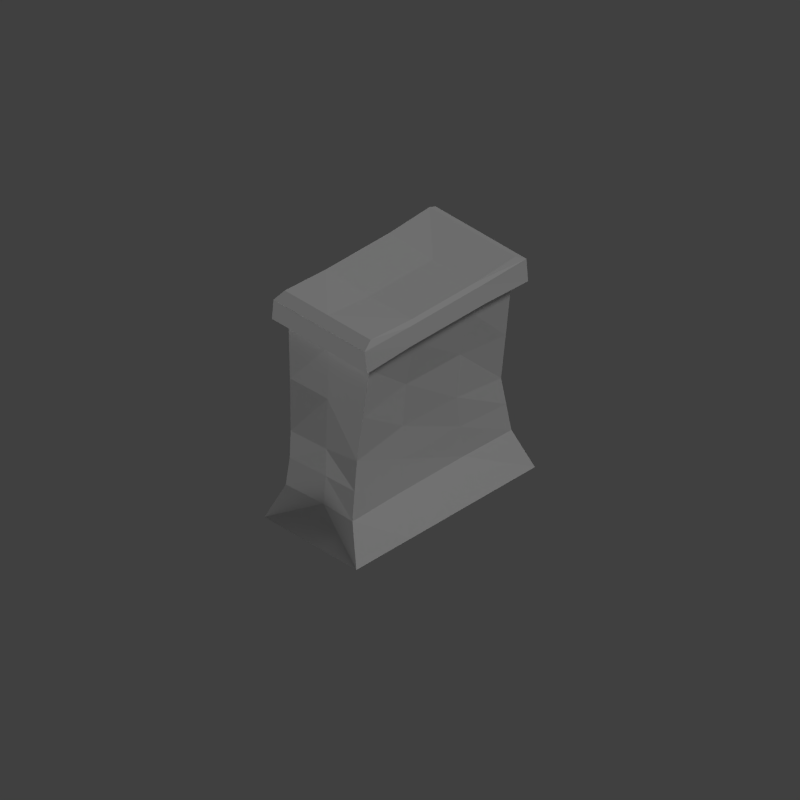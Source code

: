 # Source: cliff.blend  (saved by Blender 2.75.0; exported with 4.5.12 LTS)
import bpy
from mathutils import Matrix  # noqa: F401  (used for matrix-valued properties, if any)

bpy.ops.wm.read_factory_settings(use_empty=True)
scene = bpy.context.scene
scene.name = 'Scene'

# ---- collections
col_collection_1 = bpy.data.collections.new('Collection 1'); scene.collection.children.link(col_collection_1)

# ---- materials (node trees are filled in below, after node groups)
mat_material = bpy.data.materials.new('Material')
mat_material.alpha_threshold = 0.0
mat_material.use_transparent_shadow = False
mat_material.roughness = 0.5
mat_material.specular_intensity = 0.0
mat_material.line_color = (0.0, 0.0, 0.0, 1.0)

# ---- material node trees

# ---- world
world_world = bpy.data.worlds.new('World'); scene.world = world_world
world_world.color = (0.05088, 0.05088, 0.05088)
world_world.use_sun_shadow = False
world_world.sun_shadow_jitter_overblur = 0.0
world_world.cycles.sampling_method = 'MANUAL'
world_world.cycles.sample_map_resolution = 256

# ---- cameras
cam_camera = bpy.data.cameras.new('Camera')
cam_camera.type = 'ORTHO'
cam_camera.clip_end = 100.0
cam_camera.lens = 35.0
cam_camera.sensor_width = 32.0
cam_camera.sensor_height = 18.0
cam_camera.ortho_scale = 7.314
cam_camera.dof.focus_distance = 0.0
cam_camera.dof.aperture_fstop = 128.0

# ---- lights
light_lamp_001 = bpy.data.lights.new('Lamp.001', 'SUN')
light_lamp_001.transmission_factor = 0.0
light_lamp_001.cutoff_distance = 30.0
light_lamp_001.angle = 0.1993
light_lamp_001.energy = 0.74
light_lamp_001.shadow_buffer_clip_start = 1.001
light_lamp_001.shadow_soft_size = 0.1
light_lamp_001.shadow_cascade_max_distance = 1000.0
light_lamp_001.cycles.use_multiple_importance_sampling = False
light_lamp = bpy.data.lights.new('Lamp', 'SUN')
light_lamp.transmission_factor = 0.0
light_lamp.cutoff_distance = 30.0
light_lamp.angle = 0.1993
light_lamp.energy = 0.56
light_lamp.shadow_buffer_clip_start = 1.001
light_lamp.shadow_soft_size = 0.1
light_lamp.shadow_cascade_max_distance = 1000.0
light_lamp.cycles.use_multiple_importance_sampling = False

# ---- meshes
me_cube = bpy.data.meshes.new('Cube')
me_cube.from_pydata([(1.0, 1.15, 0.0), (1.0, -1.158, 0.0), (0.9345, 0.9343, 2.443), (0.9345, -0.9348, 2.443), (1.039, 1.039, 2.146), (1.039, -1.039, 2.146), (0.8797, 0.9097, 2.081), (0.8797, -0.9176, 2.081), (0.6653, 0.9119, 1.014), (0.6653, -0.9534, 1.014), (0.713, 1.017, 0.3969), (0.713, -1.039, 0.3969), (0.9911, 1.047, 2.379), (0.9911, -1.048, 2.379), (1.0, -0.4543, 0.0), (0.9345, -0.405, 2.41), (1.042, -0.4711, 2.173), (0.8764, -0.339, 2.105), (0.6456, -0.3458, 1.103), (0.6876, -0.427, 0.3969), (0.9911, -0.4564, 2.369), (1.0, 0.4378, 0.0), (0.9345, 0.4287, 2.41), (1.042, 0.4938, 2.173), (0.8764, 0.3662, 2.105), (0.6974, 0.3207, 1.103), (0.6876, 0.4115, 0.3969), (0.9911, 0.4783, 2.369), (-1.0, 1.15, 0.0), (-1.0, -1.158, 0.0), (-0.9345, 0.9343, 2.443), (-0.9345, -0.9348, 2.443), (0.0, 1.15, 0.0), (0.0, -1.158, 0.0), (-3.547e-09, 0.9343, 2.443), (-3.547e-09, -0.9348, 2.443), (-1.039, 1.039, 2.146), (-1.039, -1.039, 2.146), (1.165e-09, 1.039, 2.146), (1.165e-09, -1.039, 2.146), (0.0, -0.9176, 2.081), (-0.8797, 0.9097, 2.081), (-0.8797, -0.9176, 2.081), (0.0, 0.9097, 2.081), (0.03211, -0.979, 0.982), (-0.6653, 1.005, 1.014), (-0.6332, -1.038, 1.014), (-2.592e-17, 0.9324, 0.982), (0.0, -0.9942, 0.3648), (-0.713, 1.09, 0.3969), (-0.713, -1.053, 0.3969), (0.0, 1.017, 0.3648), (-0.9911, 1.047, 2.379), (-0.9911, -1.048, 2.379), (-3.547e-09, 1.047, 2.379), (-3.547e-09, -1.048, 2.379), (-1.165, -0.4543, 0.0), (-0.9345, -0.405, 2.413), (-3.547e-09, -0.405, 2.39), (0.0, -0.4543, 0.0), (-1.039, -0.4521, 2.146), (-0.8797, -0.3251, 2.081), (-0.5646, -0.1794, 0.9357), (-0.9711, -0.427, 0.3969), (-0.9911, -0.4564, 2.369), (0.0, 0.4378, 0.0), (-1.165, 0.4378, 0.0), (-0.9345, 0.4287, 2.413), (-3.547e-09, 0.4287, 2.39), (-1.039, 0.4749, 2.146), (-0.8797, 0.5026, 2.081), (-0.4292, 0.3452, 0.9357), (-0.9711, 0.4115, 0.3969), (-0.9911, 0.4783, 2.369), (0.7678, 0.9108, 1.525), (0.7678, -0.9363, 1.525), (-1.352e-17, 0.9313, 1.508), (-1.352e-17, -0.9363, 1.508), (0.7046, -0.3425, 1.583), (0.7316, 0.3425, 1.583), (-0.7678, 0.9693, 1.525), (-0.7678, -0.967, 1.525), (-0.9209, -0.2491, 1.484), (-0.8503, 0.4205, 1.484), (0.6891, 0.9646, 0.7055), (0.6891, -0.9962, 0.7055), (-1.296e-17, 0.9646, 0.6734), (0.03211, -0.9769, 0.6734), (0.6567, -0.3864, 0.7501), (0.6826, 0.3661, 0.7501), (-0.6891, 1.037, 0.7055), (-0.657, -1.036, 0.7055), (-0.4825, -0.3032, 0.6663), (-0.4148, 0.3783, 0.6663)], [], [(20, 15, 3, 13), (10, 0, 32, 51), (13, 3, 35, 55), (15, 58, 35, 3), (14, 1, 33, 59), (7, 5, 39, 40), (12, 4, 38, 54), (17, 16, 5, 7), (78, 17, 7, 75), (75, 7, 40, 77), (4, 6, 43, 38), (85, 9, 44, 87), (88, 18, 9, 85), (74, 8, 47, 76), (14, 19, 11, 1), (1, 11, 48, 33), (84, 10, 51, 86), (2, 12, 54, 34), (5, 13, 55, 39), (16, 20, 13, 5), (23, 27, 20, 16), (21, 26, 19, 14), (89, 25, 18, 88), (79, 24, 17, 78), (24, 23, 16, 17), (21, 14, 59, 65), (22, 68, 58, 15), (27, 22, 15, 20), (12, 2, 22, 27), (2, 34, 68, 22), (0, 21, 65, 32), (6, 4, 23, 24), (74, 6, 24, 79), (84, 8, 25, 89), (0, 10, 26, 21), (4, 12, 27, 23), (64, 53, 31, 57), (49, 51, 32, 28), (53, 55, 35, 31), (57, 31, 35, 58), (56, 59, 33, 29), (42, 40, 39, 37), (52, 54, 38, 36), (61, 42, 37, 60), (82, 81, 42, 61), (81, 77, 40, 42), (36, 38, 43, 41), (91, 87, 44, 46), (92, 91, 46, 62), (80, 76, 47, 45), (56, 29, 50, 63), (29, 33, 48, 50), (90, 86, 51, 49), (30, 34, 54, 52), (37, 39, 55, 53), (60, 37, 53, 64), (69, 60, 64, 73), (66, 56, 63, 72), (93, 92, 62, 71), (83, 82, 61, 70), (70, 61, 60, 69), (66, 65, 59, 56), (67, 57, 58, 68), (73, 64, 57, 67), (52, 73, 67, 30), (30, 67, 68, 34), (28, 32, 65, 66), (41, 70, 69, 36), (80, 83, 70, 41), (90, 93, 71, 45), (28, 66, 72, 49), (36, 69, 73, 52), (45, 71, 83, 80), (71, 62, 82, 83), (41, 43, 76, 80), (46, 44, 77, 81), (62, 46, 81, 82), (8, 74, 79, 25), (25, 79, 78, 18), (6, 74, 76, 43), (9, 75, 77, 44), (18, 78, 75, 9), (49, 72, 93, 90), (72, 63, 92, 93), (45, 47, 86, 90), (63, 50, 91, 92), (50, 48, 87, 91), (10, 84, 89, 26), (26, 89, 88, 19), (8, 84, 86, 47), (19, 88, 85, 11), (11, 85, 87, 48)])
_uv = me_cube.uv_layers.new(name='UVMap')
_uv.uv.foreach_set('vector', [0.7242, 0.1192, 0.7309, 0.1278, 0.6874, 0.1459, 0.6788, 0.1424, 0.3449, 0.2884, 0.3225, 0.2867, 0.3162, 0.2521, 0.3352, 0.2439, 0.6788, 0.1424, 0.6874, 0.1459, 0.6688, 0.2192, 0.6562, 0.2183, 0.7309, 0.1278, 0.7228, 0.2232, 0.6688, 0.2192, 0.6874, 0.1459, 0.2755, 0.3153, 0.2577, 0.3135, 0.2338, 0.2882, 0.26, 0.2768, 0.6467, 0.0848, 0.6643, 0.1283, 0.6163, 0.2154, 0.5728, 0.2122, 0.8709, 0.161, 0.8862, 0.1497, 0.919, 0.2376, 0.8811, 0.2348, 0.7191, 0.03772, 0.7076, 0.071, 0.6643, 0.1283, 0.6467, 0.0848, 0.2952, 0.474, 0.308, 0.5244, 0.2, 0.5301, 0.2031, 0.4705, 0.2031, 0.4705, 0.2, 0.5301, 0.0283, 0.3781, 0.08171, 0.3547, 0.8862, 0.1497, 0.9078, 0.1111, 0.9603, 0.2407, 0.919, 0.2376, 0.2247, 0.372, 0.2061, 0.411, 0.1351, 0.3314, 0.1752, 0.3138, 0.2799, 0.382, 0.2825, 0.4235, 0.2061, 0.411, 0.2247, 0.372, 0.4625, 0.3421, 0.4201, 0.3098, 0.4091, 0.2115, 0.457, 0.1906, 0.2755, 0.3153, 0.2772, 0.3405, 0.2433, 0.333, 0.2577, 0.3135, 0.2577, 0.3135, 0.2433, 0.333, 0.2153, 0.2963, 0.2338, 0.2882, 0.3825, 0.2991, 0.3449, 0.2884, 0.3352, 0.2439, 0.3721, 0.2277, 0.8622, 0.1633, 0.8709, 0.161, 0.8811, 0.2348, 0.8692, 0.234, 0.6643, 0.1283, 0.6788, 0.1424, 0.6562, 0.2183, 0.6163, 0.2154, 0.7076, 0.071, 0.7242, 0.1192, 0.6788, 0.1424, 0.6643, 0.1283, 0.8501, 0.08876, 0.8275, 0.1303, 0.7242, 0.1192, 0.7076, 0.071, 0.3097, 0.3008, 0.3266, 0.3185, 0.2772, 0.3405, 0.2755, 0.3153, 0.3536, 0.3454, 0.3806, 0.3722, 0.2825, 0.4235, 0.2799, 0.382, 0.4096, 0.4099, 0.4386, 0.4475, 0.308, 0.5244, 0.2952, 0.474, 0.8438, 0.05617, 0.8501, 0.08876, 0.7076, 0.071, 0.7191, 0.03772, 0.3097, 0.3008, 0.2755, 0.3153, 0.26, 0.2768, 0.2939, 0.2619, 0.8192, 0.1379, 0.8135, 0.2299, 0.7228, 0.2232, 0.7309, 0.1278, 0.8275, 0.1303, 0.8192, 0.1379, 0.7309, 0.1278, 0.7242, 0.1192, 0.8709, 0.161, 0.8622, 0.1633, 0.8192, 0.1379, 0.8275, 0.1303, 0.8622, 0.1633, 0.8692, 0.234, 0.8135, 0.2299, 0.8192, 0.1379, 0.3225, 0.2867, 0.3097, 0.3008, 0.2939, 0.2619, 0.3162, 0.2521, 0.9078, 0.1111, 0.8862, 0.1497, 0.8501, 0.08876, 0.8438, 0.05617, 0.4625, 0.3421, 0.5049, 0.3745, 0.4386, 0.4475, 0.4096, 0.4099, 0.3825, 0.2991, 0.4201, 0.3098, 0.3806, 0.3722, 0.3536, 0.3454, 0.3225, 0.2867, 0.3449, 0.2884, 0.3266, 0.3185, 0.3097, 0.3008, 0.8862, 0.1497, 0.8709, 0.161, 0.8275, 0.1303, 0.8501, 0.08876, 0.7089, 0.3263, 0.6675, 0.2967, 0.6765, 0.2945, 0.7169, 0.3187, 0.3091, 0.2065, 0.3352, 0.2439, 0.3162, 0.2521, 0.2952, 0.2241, 0.6675, 0.2967, 0.6562, 0.2183, 0.6688, 0.2192, 0.6765, 0.2945, 0.7169, 0.3187, 0.6765, 0.2945, 0.6688, 0.2192, 0.7228, 0.2232, 0.2422, 0.2392, 0.26, 0.2768, 0.2338, 0.2882, 0.2315, 0.2534, 0.6273, 0.349, 0.5728, 0.2122, 0.6163, 0.2154, 0.6511, 0.3085, 0.8602, 0.3064, 0.8811, 0.2348, 0.919, 0.2376, 0.8737, 0.3198, 0.692, 0.4061, 0.6273, 0.349, 0.6511, 0.3085, 0.6855, 0.3715, 0.1391, 0.117, 0.07906, 0.187, 0.03324, 0.1489, 0.1107, 0.07341, 0.07906, 0.187, 0.08171, 0.3547, 0.0283, 0.3781, 0.03324, 0.1489, 0.8737, 0.3198, 0.919, 0.2376, 0.9603, 0.2407, 0.8894, 0.3612, 0.1661, 0.238, 0.1752, 0.3138, 0.1351, 0.3314, 0.1249, 0.2252, 0.1962, 0.1907, 0.1661, 0.238, 0.1249, 0.2252, 0.1675, 0.1606, 0.3494, 0.0837, 0.457, 0.1906, 0.4091, 0.2115, 0.3444, 0.1368, 0.2422, 0.2392, 0.2315, 0.2534, 0.2073, 0.2508, 0.2249, 0.2208, 0.2315, 0.2534, 0.2338, 0.2882, 0.2153, 0.2963, 0.2073, 0.2508, 0.3268, 0.1717, 0.3721, 0.2277, 0.3352, 0.2439, 0.3091, 0.2065, 0.852, 0.3029, 0.8692, 0.234, 0.8811, 0.2348, 0.8602, 0.3064, 0.6511, 0.3085, 0.6163, 0.2154, 0.6562, 0.2183, 0.6675, 0.2967, 0.6855, 0.3715, 0.6511, 0.3085, 0.6675, 0.2967, 0.7089, 0.3263, 0.8291, 0.3748, 0.6855, 0.3715, 0.7089, 0.3263, 0.8128, 0.3304, 0.2761, 0.2239, 0.2422, 0.2392, 0.2249, 0.2208, 0.2745, 0.1995, 0.2731, 0.1614, 0.1962, 0.1907, 0.1675, 0.1606, 0.2718, 0.1233, 0.2638, 0.07653, 0.1391, 0.117, 0.1107, 0.07341, 0.2558, 0.02971, 0.8181, 0.4061, 0.692, 0.4061, 0.6855, 0.3715, 0.8291, 0.3748, 0.2761, 0.2239, 0.2939, 0.2619, 0.26, 0.2768, 0.2422, 0.2392, 0.8057, 0.3217, 0.7169, 0.3187, 0.7228, 0.2232, 0.8135, 0.2299, 0.8128, 0.3304, 0.7089, 0.3263, 0.7169, 0.3187, 0.8057, 0.3217, 0.8602, 0.3064, 0.8128, 0.3304, 0.8057, 0.3217, 0.852, 0.3029, 0.852, 0.3029, 0.8057, 0.3217, 0.8135, 0.2299, 0.8692, 0.234, 0.2952, 0.2241, 0.3162, 0.2521, 0.2939, 0.2619, 0.2761, 0.2239, 0.8894, 0.3612, 0.8181, 0.4061, 0.8291, 0.3748, 0.8737, 0.3198, 0.3494, 0.0837, 0.2638, 0.07653, 0.2558, 0.02971, 0.3544, 0.03059, 0.3268, 0.1717, 0.2731, 0.1614, 0.2718, 0.1233, 0.3444, 0.1368, 0.2952, 0.2241, 0.2761, 0.2239, 0.2745, 0.1995, 0.3091, 0.2065, 0.8737, 0.3198, 0.8291, 0.3748, 0.8128, 0.3304, 0.8602, 0.3064, 0.3444, 0.1368, 0.2718, 0.1233, 0.2638, 0.07653, 0.3494, 0.0837, 0.2718, 0.1233, 0.1675, 0.1606, 0.1391, 0.117, 0.2638, 0.07653, 0.3544, 0.03059, 0.5049, 0.1696, 0.457, 0.1906, 0.3494, 0.0837, 0.1249, 0.2252, 0.1351, 0.3314, 0.08171, 0.3547, 0.07906, 0.187, 0.1675, 0.1606, 0.1249, 0.2252, 0.07906, 0.187, 0.1391, 0.117, 0.4201, 0.3098, 0.4625, 0.3421, 0.4096, 0.4099, 0.3806, 0.3722, 0.3806, 0.3722, 0.4096, 0.4099, 0.2952, 0.474, 0.2825, 0.4235, 0.5049, 0.3745, 0.4625, 0.3421, 0.457, 0.1906, 0.5049, 0.1696, 0.2061, 0.411, 0.2031, 0.4705, 0.08171, 0.3547, 0.1351, 0.3314, 0.2825, 0.4235, 0.2952, 0.474, 0.2031, 0.4705, 0.2061, 0.411, 0.3091, 0.2065, 0.2745, 0.1995, 0.2731, 0.1614, 0.3268, 0.1717, 0.2745, 0.1995, 0.2249, 0.2208, 0.1962, 0.1907, 0.2731, 0.1614, 0.3444, 0.1368, 0.4091, 0.2115, 0.3721, 0.2277, 0.3268, 0.1717, 0.2249, 0.2208, 0.2073, 0.2508, 0.1661, 0.238, 0.1962, 0.1907, 0.2073, 0.2508, 0.2153, 0.2963, 0.1752, 0.3138, 0.1661, 0.238, 0.3449, 0.2884, 0.3825, 0.2991, 0.3536, 0.3454, 0.3266, 0.3185, 0.3266, 0.3185, 0.3536, 0.3454, 0.2799, 0.382, 0.2772, 0.3405, 0.4201, 0.3098, 0.3825, 0.2991, 0.3721, 0.2277, 0.4091, 0.2115, 0.2772, 0.3405, 0.2799, 0.382, 0.2247, 0.372, 0.2433, 0.333, 0.2433, 0.333, 0.2247, 0.372, 0.1752, 0.3138, 0.2153, 0.2963])
_ca = me_cube.color_attributes.new('Col', 'BYTE_COLOR', 'CORNER')
_ca.data.foreach_set('color', [0.03689, 0.2462, 0.04231, 1.0, 0.03689, 0.2462, 0.04231, 1.0, 0.02956, 0.1714, 0.03434, 1.0, 0.02624, 0.1329, 0.02956, 1.0, 0.09084, 0.04092, 0.01938, 1.0, 0.1144, 0.05781, 0.0319, 1.0, 0.09084, 0.04092, 0.01938, 1.0, 0.09084, 0.04092, 0.01938, 1.0, 0.02624, 0.1329, 0.02956, 1.0, 0.02956, 0.1714, 0.03434, 1.0, 0.02315, 0.1144, 0.02624, 1.0, 0.02315, 0.117, 0.02624, 1.0, 0.03689, 0.2462, 0.04231, 1.0, 0.02315, 0.1144, 0.02624, 1.0, 0.03689, 0.2462, 0.04231, 1.0, 0.03689, 0.2462, 0.04231, 1.0, 1.0, 1.0, 1.0, 1.0, 1.0, 1.0, 1.0, 1.0, 1.0, 1.0, 1.0, 1.0, 1.0, 1.0, 1.0, 1.0, 0.02519, 0.117, 0.02843, 1.0, 0.02315, 0.1144, 0.02624, 1.0, 0.02416, 0.1195, 0.02732, 1.0, 0.04971, 0.162, 0.05448, 1.0, 0.03689, 0.2462, 0.04231, 1.0, 0.05286, 0.2747, 0.05951, 1.0, 0.03689, 0.2462, 0.04231, 1.0, 0.03689, 0.2462, 0.04231, 1.0, 0.04971, 0.2664, 0.05613, 1.0, 0.03689, 0.2462, 0.04231, 1.0, 0.02315, 0.1144, 0.02624, 1.0, 0.02315, 0.1144, 0.02624, 1.0, 0.06848, 0.1248, 0.03434, 1.0, 0.04971, 0.2664, 0.05613, 1.0, 0.02315, 0.1144, 0.02624, 1.0, 0.05127, 0.07227, 0.02315, 1.0, 0.05127, 0.07227, 0.02315, 1.0, 0.02315, 0.1144, 0.02624, 1.0, 0.02416, 0.1274, 0.02732, 1.0, 0.05127, 0.07819, 0.02315, 1.0, 0.09306, 0.3278, 0.1022, 1.0, 0.4793, 0.6654, 0.491, 1.0, 0.2159, 0.4508, 0.2232, 1.0, 0.03689, 0.2462, 0.04231, 1.0, 0.09306, 0.04231, 0.02029, 1.0, 0.09306, 0.04231, 0.02029, 1.0, 0.09306, 0.04231, 0.02029, 1.0, 0.09084, 0.04092, 0.01938, 1.0, 0.09084, 0.04092, 0.01938, 1.0, 0.09084, 0.04092, 0.01938, 1.0, 0.09306, 0.04231, 0.02029, 1.0, 0.09084, 0.04092, 0.01938, 1.0, 0.1046, 0.162, 0.06301, 1.0, 0.1144, 0.05781, 0.0319, 1.0, 0.09084, 0.04092, 0.01938, 1.0, 0.08228, 0.1356, 0.04374, 1.0, 0.09084, 0.04092, 0.01938, 1.0, 0.09084, 0.04092, 0.01938, 1.0, 0.09084, 0.04092, 0.01938, 1.0, 0.09084, 0.04092, 0.01938, 1.0, 0.09084, 0.04092, 0.01938, 1.0, 0.09531, 0.04374, 0.02122, 1.0, 0.09084, 0.04092, 0.01938, 1.0, 0.09084, 0.04092, 0.01938, 1.0, 0.1022, 0.04817, 0.02519, 1.0, 0.09084, 0.04092, 0.01938, 1.0, 0.09084, 0.04092, 0.01938, 1.0, 0.09084, 0.04092, 0.01938, 1.0, 0.0382, 0.2502, 0.04374, 1.0, 0.03689, 0.2462, 0.04231, 1.0, 0.03689, 0.2462, 0.04231, 1.0, 0.03689, 0.2462, 0.04231, 1.0, 0.02315, 0.1144, 0.02624, 1.0, 0.02624, 0.1329, 0.02956, 1.0, 0.02315, 0.117, 0.02624, 1.0, 0.02416, 0.1195, 0.02732, 1.0, 0.03689, 0.2462, 0.04231, 1.0, 0.03689, 0.2462, 0.04231, 1.0, 0.02624, 0.1329, 0.02956, 1.0, 0.02315, 0.1144, 0.02624, 1.0, 0.0382, 0.2462, 0.04374, 1.0, 0.03689, 0.2462, 0.04231, 1.0, 0.03689, 0.2462, 0.04231, 1.0, 0.03689, 0.2462, 0.04231, 1.0, 0.09759, 0.04667, 0.02416, 1.0, 0.09084, 0.04092, 0.01938, 1.0, 0.09084, 0.04092, 0.01938, 1.0, 0.09084, 0.04092, 0.01938, 1.0, 0.09084, 0.04092, 0.01938, 1.0, 0.09084, 0.04092, 0.01938, 1.0, 0.09084, 0.04092, 0.01938, 1.0, 0.09084, 0.04092, 0.01938, 1.0, 0.06301, 0.1195, 0.03071, 1.0, 0.04092, 0.2502, 0.04667, 1.0, 0.04971, 0.2664, 0.05613, 1.0, 0.06848, 0.1248, 0.03434, 1.0, 0.04092, 0.2502, 0.04667, 1.0, 0.0382, 0.2462, 0.04374, 1.0, 0.03689, 0.2462, 0.04231, 1.0, 0.04971, 0.2664, 0.05613, 1.0, 1.0, 1.0, 1.0, 1.0, 1.0, 1.0, 1.0, 1.0, 1.0, 1.0, 1.0, 1.0, 1.0, 1.0, 1.0, 1.0, 0.03689, 0.2462, 0.04231, 1.0, 0.02315, 0.117, 0.02624, 1.0, 0.02315, 0.1144, 0.02624, 1.0, 0.03689, 0.2462, 0.04231, 1.0, 0.03689, 0.2462, 0.04231, 1.0, 0.03689, 0.2462, 0.04231, 1.0, 0.03689, 0.2462, 0.04231, 1.0, 0.03689, 0.2462, 0.04231, 1.0, 0.03689, 0.2462, 0.04231, 1.0, 0.03689, 0.2462, 0.04231, 1.0, 0.03689, 0.2462, 0.04231, 1.0, 0.03689, 0.2462, 0.04231, 1.0, 0.03689, 0.2462, 0.04231, 1.0, 0.03689, 0.2462, 0.04231, 1.0, 0.02315, 0.117, 0.02624, 1.0, 0.03689, 0.2462, 0.04231, 1.0, 0.1144, 0.05781, 0.0319, 1.0, 0.1022, 0.04817, 0.02519, 1.0, 0.09084, 0.04092, 0.01938, 1.0, 0.1195, 0.06301, 0.0356, 1.0, 0.04667, 0.2623, 0.05286, 1.0, 0.04374, 0.2582, 0.04971, 1.0, 0.0382, 0.2462, 0.04374, 1.0, 0.04092, 0.2502, 0.04667, 1.0, 0.06663, 0.1248, 0.03434, 1.0, 0.04667, 0.2623, 0.05286, 1.0, 0.04092, 0.2502, 0.04667, 1.0, 0.06301, 0.1195, 0.03071, 1.0, 0.09084, 0.04092, 0.01938, 1.0, 0.09306, 0.04231, 0.02029, 1.0, 0.09084, 0.04092, 0.01938, 1.0, 0.09084, 0.04092, 0.01938, 1.0, 0.1144, 0.05781, 0.0319, 1.0, 0.09084, 0.04092, 0.01938, 1.0, 0.09084, 0.04092, 0.01938, 1.0, 0.09759, 0.04667, 0.02416, 1.0, 0.04374, 0.2582, 0.04971, 1.0, 0.03689, 0.2462, 0.04231, 1.0, 0.03689, 0.2462, 0.04231, 1.0, 0.0382, 0.2462, 0.04374, 1.0, 0.03689, 0.2462, 0.04231, 1.0, 0.0382, 0.2462, 0.04374, 1.0, 0.03689, 0.2462, 0.04231, 1.0, 0.03689, 0.2462, 0.04231, 1.0, 0.09084, 0.04092, 0.01938, 1.0, 0.09084, 0.04092, 0.01938, 1.0, 0.09084, 0.04092, 0.01938, 1.0, 0.09084, 0.04092, 0.01938, 1.0, 0.03689, 0.2462, 0.04231, 1.0, 0.02315, 0.117, 0.02624, 1.0, 0.02315, 0.1144, 0.02624, 1.0, 0.03689, 0.2462, 0.04231, 1.0, 0.03689, 0.2462, 0.04231, 1.0, 0.03689, 0.2462, 0.04231, 1.0, 0.03689, 0.2462, 0.04231, 1.0, 0.02315, 0.1144, 0.02624, 1.0, 1.0, 1.0, 1.0, 1.0, 1.0, 1.0, 1.0, 1.0, 1.0, 1.0, 1.0, 1.0, 1.0, 1.0, 1.0, 1.0, 0.03955, 0.2502, 0.04519, 1.0, 0.04971, 0.162, 0.05448, 1.0, 0.02416, 0.1195, 0.02732, 1.0, 0.03689, 0.2462, 0.04231, 1.0, 0.03689, 0.2462, 0.04231, 1.0, 0.03689, 0.2462, 0.04231, 1.0, 0.03689, 0.2462, 0.04231, 1.0, 0.03689, 0.2462, 0.04231, 1.0, 0.09084, 0.04092, 0.01938, 1.0, 0.03955, 0.2502, 0.04519, 1.0, 0.03689, 0.2462, 0.04231, 1.0, 0.08022, 0.06125, 0.02416, 1.0, 0.09084, 0.04092, 0.01938, 1.0, 0.06125, 0.1195, 0.03071, 1.0, 0.03955, 0.2502, 0.04519, 1.0, 0.09084, 0.04092, 0.01938, 1.0, 0.06125, 0.1195, 0.02956, 1.0, 0.05127, 0.07819, 0.02315, 1.0, 0.02416, 0.1274, 0.02732, 1.0, 0.0382, 0.2502, 0.04374, 1.0, 0.03689, 0.2462, 0.04231, 1.0, 0.03689, 0.2462, 0.04231, 1.0, 0.2159, 0.4508, 0.2232, 1.0, 0.03955, 0.2307, 0.04092, 1.0, 0.09306, 0.04231, 0.02029, 1.0, 0.09084, 0.04092, 0.01938, 1.0, 0.09306, 0.04231, 0.02029, 1.0, 0.09084, 0.04092, 0.01938, 1.0, 0.09084, 0.04092, 0.01938, 1.0, 0.0999, 0.04817, 0.02416, 1.0, 0.09084, 0.04092, 0.01938, 1.0, 0.09084, 0.04092, 0.01938, 1.0, 0.06125, 0.1119, 0.02843, 1.0, 0.08228, 0.1356, 0.04374, 1.0, 0.09084, 0.04092, 0.01938, 1.0, 0.09084, 0.04092, 0.01938, 1.0, 0.09084, 0.04092, 0.01938, 1.0, 0.09084, 0.04231, 0.02029, 1.0, 0.1046, 0.05448, 0.02956, 1.0, 0.09084, 0.04092, 0.01938, 1.0, 0.09084, 0.04092, 0.01938, 1.0, 0.09084, 0.04092, 0.01938, 1.0, 0.09084, 0.04092, 0.01938, 1.0, 0.09759, 0.04519, 0.02217, 1.0, 0.09084, 0.04092, 0.01938, 1.0, 0.09084, 0.04092, 0.01938, 1.0, 0.09084, 0.04092, 0.01938, 1.0, 0.09084, 0.04092, 0.01938, 1.0, 0.03689, 0.2462, 0.04231, 1.0, 0.03689, 0.2462, 0.04231, 1.0, 0.03689, 0.2462, 0.04231, 1.0, 0.03689, 0.2462, 0.04231, 1.0, 0.03689, 0.2462, 0.04231, 1.0, 0.02416, 0.1195, 0.02732, 1.0, 0.02315, 0.117, 0.02624, 1.0, 0.03689, 0.2462, 0.04231, 1.0, 0.08022, 0.06125, 0.02416, 1.0, 0.03689, 0.2462, 0.04231, 1.0, 0.0382, 0.2462, 0.04374, 1.0, 0.03689, 0.2462, 0.04231, 1.0, 0.05127, 0.1559, 0.03434, 1.0, 0.08022, 0.06125, 0.02416, 1.0, 0.03689, 0.2462, 0.04231, 1.0, 0.03689, 0.2462, 0.04231, 1.0, 0.09084, 0.04092, 0.01938, 1.0, 0.09084, 0.04092, 0.01938, 1.0, 0.09084, 0.04092, 0.01938, 1.0, 0.09084, 0.04092, 0.01938, 1.0, 0.09084, 0.04092, 0.01938, 1.0, 0.09084, 0.04092, 0.01938, 1.0, 0.09084, 0.04092, 0.01938, 1.0, 0.09084, 0.04092, 0.01938, 1.0, 0.06848, 0.0865, 0.02624, 1.0, 0.09084, 0.04092, 0.01938, 1.0, 0.09084, 0.04092, 0.01938, 1.0, 0.05127, 0.1559, 0.03434, 1.0, 0.05127, 0.1559, 0.03434, 1.0, 0.09084, 0.04092, 0.01938, 1.0, 0.08022, 0.06125, 0.02416, 1.0, 0.05127, 0.1559, 0.03434, 1.0, 1.0, 1.0, 1.0, 1.0, 1.0, 1.0, 1.0, 1.0, 1.0, 1.0, 1.0, 1.0, 1.0, 1.0, 1.0, 1.0, 0.03689, 0.2462, 0.04231, 1.0, 0.03689, 0.2462, 0.04231, 1.0, 0.02315, 0.1144, 0.02624, 1.0, 0.02315, 0.117, 0.02624, 1.0, 0.03689, 0.2462, 0.04231, 1.0, 0.03689, 0.2462, 0.04231, 1.0, 0.03689, 0.2462, 0.04231, 1.0, 0.03689, 0.2462, 0.04231, 1.0, 0.03689, 0.2462, 0.04231, 1.0, 0.03689, 0.2462, 0.04231, 1.0, 0.03689, 0.2462, 0.04231, 1.0, 0.03689, 0.2462, 0.04231, 1.0, 0.03689, 0.2462, 0.04231, 1.0, 0.03689, 0.2462, 0.04231, 1.0, 0.02315, 0.117, 0.02624, 1.0, 0.03689, 0.2462, 0.04231, 1.0, 1.0, 1.0, 1.0, 1.0, 1.0, 1.0, 1.0, 1.0, 1.0, 1.0, 1.0, 1.0, 1.0, 1.0, 1.0, 1.0, 0.03955, 0.2307, 0.04092, 1.0, 0.05127, 0.1559, 0.03434, 1.0, 0.05127, 0.1559, 0.03434, 1.0, 0.03689, 0.2462, 0.04231, 1.0, 0.05951, 0.1384, 0.03434, 1.0, 0.06848, 0.0865, 0.02624, 1.0, 0.05127, 0.1559, 0.03434, 1.0, 0.03955, 0.2307, 0.04092, 1.0, 0.08866, 0.05448, 0.02315, 1.0, 0.09084, 0.04092, 0.01938, 1.0, 0.09084, 0.04092, 0.01938, 1.0, 0.0865, 0.07227, 0.02843, 1.0, 0.09759, 0.04519, 0.02217, 1.0, 0.09084, 0.04092, 0.01938, 1.0, 0.09084, 0.04092, 0.01938, 1.0, 0.09084, 0.04092, 0.01938, 1.0, 0.03689, 0.2462, 0.04231, 1.0, 0.05127, 0.1559, 0.03434, 1.0, 0.03689, 0.2462, 0.04231, 1.0, 0.03689, 0.2462, 0.04231, 1.0, 0.0865, 0.07227, 0.02843, 1.0, 0.09084, 0.04092, 0.01938, 1.0, 0.06848, 0.0865, 0.02624, 1.0, 0.05951, 0.1384, 0.03434, 1.0, 0.09084, 0.04092, 0.01938, 1.0, 0.09084, 0.04092, 0.01938, 1.0, 0.09084, 0.04092, 0.01938, 1.0, 0.06848, 0.0865, 0.02624, 1.0, 0.03955, 0.2307, 0.04092, 1.0, 0.07421, 0.3005, 0.08228, 1.0, 0.08228, 0.1356, 0.04374, 1.0, 0.06125, 0.1119, 0.02843, 1.0, 0.09084, 0.04092, 0.01938, 1.0, 0.09306, 0.04231, 0.02029, 1.0, 0.05127, 0.07819, 0.02315, 1.0, 0.06125, 0.1195, 0.02956, 1.0, 0.09084, 0.04092, 0.01938, 1.0, 0.09084, 0.04092, 0.01938, 1.0, 0.06125, 0.1195, 0.03071, 1.0, 0.09084, 0.04092, 0.01938, 1.0, 0.09306, 0.04231, 0.02029, 1.0, 0.06663, 0.1248, 0.03434, 1.0, 0.06301, 0.1195, 0.03071, 1.0, 0.09084, 0.04092, 0.01938, 1.0, 0.09084, 0.04092, 0.01938, 1.0, 0.06301, 0.1195, 0.03071, 1.0, 0.06848, 0.1248, 0.03434, 1.0, 0.09084, 0.04092, 0.01938, 1.0, 0.09759, 0.3325, 0.107, 1.0, 0.1046, 0.162, 0.06301, 1.0, 0.08228, 0.1356, 0.04374, 1.0, 0.07421, 0.3005, 0.08228, 1.0, 0.09306, 0.04231, 0.02029, 1.0, 0.05127, 0.07227, 0.02315, 1.0, 0.05127, 0.07819, 0.02315, 1.0, 0.09306, 0.04231, 0.02029, 1.0, 0.09084, 0.04092, 0.01938, 1.0, 0.06848, 0.1248, 0.03434, 1.0, 0.05127, 0.07227, 0.02315, 1.0, 0.09306, 0.04231, 0.02029, 1.0, 0.09084, 0.04092, 0.01938, 1.0, 0.09084, 0.04092, 0.01938, 1.0, 0.09084, 0.04092, 0.01938, 1.0, 0.08866, 0.05448, 0.02315, 1.0, 0.09084, 0.04092, 0.01938, 1.0, 0.09084, 0.04092, 0.01938, 1.0, 0.09084, 0.04092, 0.01938, 1.0, 0.09084, 0.04092, 0.01938, 1.0, 0.09084, 0.04092, 0.01938, 1.0, 0.09084, 0.04092, 0.01938, 1.0, 0.09084, 0.04092, 0.01938, 1.0, 0.09084, 0.04092, 0.01938, 1.0, 0.09084, 0.04092, 0.01938, 1.0, 0.1119, 0.05781, 0.03071, 1.0, 0.0999, 0.04817, 0.02416, 1.0, 0.09084, 0.04092, 0.01938, 1.0, 0.09759, 0.04519, 0.02217, 1.0, 0.09084, 0.04092, 0.01938, 1.0, 0.09084, 0.04092, 0.01938, 1.0, 0.09306, 0.04231, 0.02029, 1.0, 0.09084, 0.04092, 0.01938, 1.0, 0.09084, 0.04092, 0.01938, 1.0, 0.09084, 0.04092, 0.01938, 1.0, 0.09084, 0.04092, 0.01938, 1.0, 0.09084, 0.04092, 0.01938, 1.0, 0.09084, 0.04092, 0.01938, 1.0, 0.09084, 0.04092, 0.01938, 1.0, 0.09084, 0.04092, 0.01938, 1.0, 0.1144, 0.05781, 0.0319, 1.0, 0.1022, 0.04817, 0.02519, 1.0, 0.09084, 0.04092, 0.01938, 1.0, 0.09084, 0.04092, 0.01938, 1.0, 0.09084, 0.04092, 0.01938, 1.0, 0.09084, 0.04092, 0.01938, 1.0, 0.09084, 0.04092, 0.01938, 1.0, 0.09084, 0.04092, 0.01938, 1.0, 0.09531, 0.04374, 0.02122, 1.0, 0.09306, 0.04231, 0.02029, 1.0, 0.09084, 0.04092, 0.01938, 1.0, 0.09084, 0.04092, 0.01938, 1.0])
me_cube.materials.append(mat_material)
me_cube.use_remesh_preserve_volume = False
me_cube.use_remesh_preserve_attributes = False
me_cube.use_mirror_vertex_groups = False
me_cube.update()

# ---- objects
ob_lamp_001 = bpy.data.objects.new('Lamp.001', light_lamp_001)
ob_cube = bpy.data.objects.new('Cube', me_cube)
ob_lamp = bpy.data.objects.new('Lamp', light_lamp)
ob_camera = bpy.data.objects.new('Camera', cam_camera)

# ---- transforms, parenting, visibility, modifiers, constraints
ob_lamp_001.location = (-2.967, -4.577, -4.718)
ob_lamp_001.rotation_euler = (3.579, -0.118, 2.759)
ob_lamp_001.lock_rotations_4d = False
ob_lamp_001.empty_display_type = 'ARROWS'
ob_lamp_001.color = (0.0, 0.0, 0.0, 0.0)
ob_lamp_001.lineart.crease_threshold = 0.0
ob_cube.location = (0.0, 0.0, 0.0)
ob_cube.scale = (0.5939, 1.0, 1.0)
ob_cube.lock_rotations_4d = False
ob_cube.empty_display_type = 'ARROWS'
ob_cube.lineart.crease_threshold = 0.0
ob_lamp.location = (4.076, 1.005, 5.904)
ob_lamp.rotation_euler = (0.6503, 0.05522, 1.866)
ob_lamp.lock_rotations_4d = False
ob_lamp.empty_display_type = 'ARROWS'
ob_lamp.color = (0.0, 0.0, 0.0, 0.0)
ob_lamp.lineart.crease_threshold = 0.0
ob_camera.location = (12.0, -12.0, 13.0)
ob_camera.rotation_euler = (0.9564, 0.0, 0.7854)
ob_camera.lock_rotations_4d = False
ob_camera.empty_display_type = 'ARROWS'
ob_camera.color = (0.0, 0.0, 0.0, 0.0)
ob_camera.display_type = 'WIRE'
ob_camera.lineart.crease_threshold = 0.0

# ---- collection membership
col_collection_1.objects.link(ob_lamp_001)
col_collection_1.objects.link(ob_cube)
col_collection_1.objects.link(ob_lamp)
col_collection_1.objects.link(ob_camera)

# ---- scene / render settings (as saved in the file)
scene.camera = ob_camera
scene.frame_start = 1; scene.frame_end = 250; scene.frame_set(1)
scene.render.engine = 'BLENDER_EEVEE_NEXT'
scene.render.resolution_x = 1000
scene.render.resolution_y = 1000
scene.render.dither_intensity = 0.0
scene.cycles.use_denoising = False
scene.cycles.samples = 10
scene.cycles.sampling_pattern = 'TABULATED_SOBOL'
scene.cycles.light_sampling_threshold = 0.0
scene.cycles.use_adaptive_sampling = False
scene.cycles.use_light_tree = False
scene.cycles.blur_glossy = 0.0
scene.cycles.pixel_filter_type = 'GAUSSIAN'
scene.cycles.sample_clamp_indirect = 0.0
scene.view_settings.view_transform = 'Standard'
bpy.context.view_layer.update()
